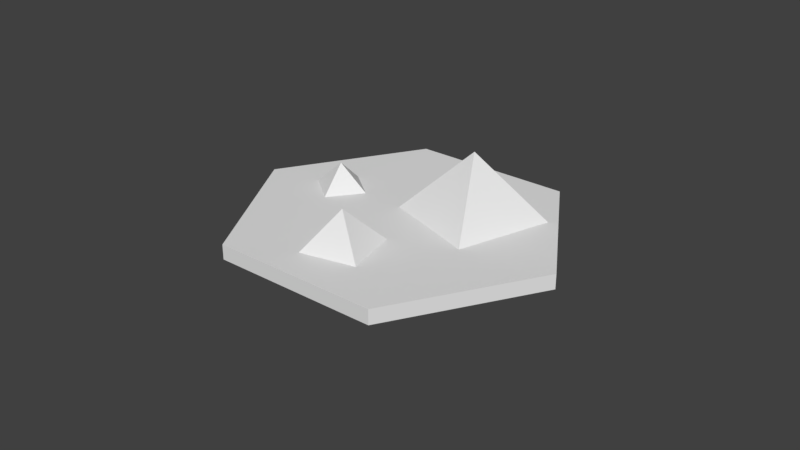 # Source: pyramids.blend  (saved by Blender 2.79.0; exported with 4.5.12 LTS)
import bpy
from mathutils import Matrix  # noqa: F401  (used for matrix-valued properties, if any)

bpy.ops.wm.read_factory_settings(use_empty=True)
scene = bpy.context.scene
scene.name = 'Scene'

# ---- collections
col_collection_1 = bpy.data.collections.new('Collection 1'); scene.collection.children.link(col_collection_1)

# ---- world
world_world = bpy.data.worlds.new('World'); scene.world = world_world
world_world.color = (0.05088, 0.05088, 0.05088)
world_world.use_sun_shadow = False
world_world.sun_shadow_jitter_overblur = 0.0
world_world.cycles.sampling_method = 'MANUAL'

# ---- meshes
me_cube_001 = bpy.data.meshes.new('Cube.001')
me_cube_001.from_pydata([(-1.0, -1.0, -1.0), (-1.0, 1.0, -1.0), (1.0, -1.0, -1.0), (1.0, 1.0, -1.0), (0.0, 0.0, 0.2789)], [], [(0, 4, 1), (1, 4, 3), (3, 4, 2), (2, 4, 0), (1, 3, 2, 0)])
me_cube_001.use_remesh_preserve_volume = False
me_cube_001.use_remesh_preserve_attributes = False
me_cube_001.use_mirror_vertex_groups = False
me_cube_001.update()
me_icosphere_116 = bpy.data.meshes.new('Icosphere.116')
me_icosphere_116.from_pydata([(-0.01195, 0.01379, 0.002016), (0.005494, 0.01561, 0.008443), (0.01779, 0.001977, 0.006601), (-0.01778, -0.00158, -0.006483), (-0.005841, -0.01577, -0.008618), (0.01229, -0.01403, -0.00196), (-0.00633, -0.01641, -0.007116), (-0.01827, -0.00222, -0.004982), (0.0118, -0.01467, -0.0004587), (0.0173, 0.001337, 0.008103), (0.005006, 0.01497, 0.009945), (-0.01244, 0.01315, 0.003518)], [], [(3, 0, 1, 2, 5, 4), (7, 6, 8, 9, 10, 11), (0, 3, 7, 11), (5, 2, 9, 8), (3, 4, 6, 7), (2, 1, 10, 9), (1, 0, 11, 10), (4, 5, 8, 6)])
me_icosphere_116.use_remesh_preserve_volume = False
me_icosphere_116.use_remesh_preserve_attributes = False
me_icosphere_116.use_mirror_vertex_groups = False
me_icosphere_116.update()
me_cube_002 = bpy.data.meshes.new('Cube.002')
me_cube_002.from_pydata([(-1.0, -1.0, -1.0), (-1.0, 1.0, -1.0), (1.0, -1.0, -1.0), (1.0, 1.0, -1.0), (0.0, 0.0, 0.2789)], [], [(0, 4, 1), (1, 4, 3), (3, 4, 2), (2, 4, 0), (1, 3, 2, 0)])
me_cube_002.use_remesh_preserve_volume = False
me_cube_002.use_remesh_preserve_attributes = False
me_cube_002.use_mirror_vertex_groups = False
me_cube_002.update()
me_cube_003 = bpy.data.meshes.new('Cube.003')
me_cube_003.from_pydata([(-1.0, -1.0, -1.0), (-1.0, 1.0, -1.0), (1.0, -1.0, -1.0), (1.0, 1.0, -1.0), (0.0, 0.0, 0.2789)], [], [(0, 4, 1), (1, 4, 3), (3, 4, 2), (2, 4, 0), (1, 3, 2, 0)])
me_cube_003.use_remesh_preserve_volume = False
me_cube_003.use_remesh_preserve_attributes = False
me_cube_003.use_mirror_vertex_groups = False
me_cube_003.update()

# ---- objects
ob_cube = bpy.data.objects.new('Cube', me_cube_001)
ob_icosphere_106 = bpy.data.objects.new('Icosphere.106', me_icosphere_116)
ob_cube_001 = bpy.data.objects.new('Cube.001', me_cube_002)
ob_cube_002 = bpy.data.objects.new('Cube.002', me_cube_003)

# ---- transforms, parenting, visibility, modifiers, constraints
ob_cube.location = (0.02592, 0.02553, 0.03416)
ob_cube.rotation_euler = (0.0, -0.0, -0.3179)
ob_cube.scale = (0.0307, 0.0307, 0.0307)
ob_cube.lineart.crease_threshold = 0.0
ob_icosphere_106.location = (0.0, 0.0, 0.0)
ob_icosphere_106.rotation_euler = (-0.4029, 0.2912, -0.2179)
ob_icosphere_106.scale = (4.8, 4.8, 4.8)
ob_icosphere_106.lineart.crease_threshold = 0.0
ob_cube_001.location = (-0.001745, -0.04116, 0.02326)
ob_cube_001.rotation_euler = (0.0, -0.0, 0.2245)
ob_cube_001.scale = (0.01686, 0.01686, 0.01686)
ob_cube_001.lineart.crease_threshold = 0.0
ob_cube_002.location = (-0.04735, 0.007576, 0.01913)
ob_cube_002.rotation_euler = (0.0, -0.0, -0.6541)
ob_cube_002.scale = (0.01107, 0.01107, 0.01107)
ob_cube_002.lineart.crease_threshold = 0.0

# ---- collection membership
col_collection_1.objects.link(ob_cube)
col_collection_1.objects.link(ob_icosphere_106)
col_collection_1.objects.link(ob_cube_001)
col_collection_1.objects.link(ob_cube_002)

# ---- scene / render settings (as saved in the file)
scene.frame_start = 1; scene.frame_end = 250; scene.frame_set(1)
scene.render.engine = 'BLENDER_EEVEE_NEXT'
scene.render.resolution_percentage = 50
scene.render.dither_intensity = 0.0
scene.cycles.use_denoising = False
scene.cycles.samples = 128
scene.cycles.sampling_pattern = 'TABULATED_SOBOL'
scene.cycles.use_adaptive_sampling = False
scene.cycles.use_light_tree = False
scene.cycles.blur_glossy = 0.0
scene.cycles.sample_clamp_indirect = 0.0
scene.view_settings.view_transform = 'Standard'
bpy.context.view_layer.update()

# ---- added for rendering (the .blend has no active camera and no usable light): camera, sun
cam_auto = bpy.data.cameras.new('AutoCamera')
cam_auto.lens = 50.0
cam_auto.sensor_width = 36.0
cam_auto.clip_end = 1000.0
ob_auto_camera = bpy.data.objects.new('AutoCamera', cam_auto)
scene.collection.objects.link(ob_auto_camera)
ob_auto_camera.location = (0.320012, -0.384711, 0.260001)
ob_auto_camera.rotation_euler = (1.09748, -7.21219e-08, 0.694738)
scene.camera = ob_auto_camera
light_auto_sun = bpy.data.lights.new('AutoSun', 'SUN')
light_auto_sun.energy = 3.0
light_auto_sun.angle = 0.0523599
ob_auto_sun = bpy.data.objects.new('AutoSun', light_auto_sun)
scene.collection.objects.link(ob_auto_sun)
ob_auto_sun.rotation_euler = (0.872665, 0.174533, 0.523599)
bpy.context.view_layer.update()
